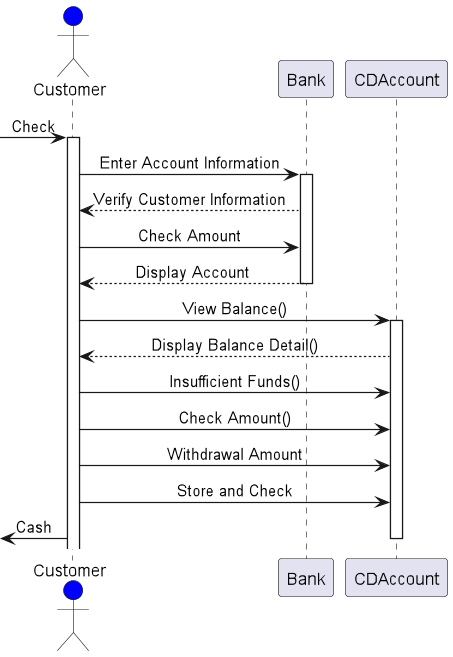

The diagram above was rendered by PlantUML. Its source (embedded in the PNG):
@startuml
'https://plantuml.com/sequence-diagram


actor Customer #blue

participant Bank

participant CDAccount

->Customer: Check
activate Customer

Customer -> Bank: Enter Account Information
activate Bank

Bank --> Customer: Verify Customer Information

skinparam sequenceMessageAlign center
Customer -> Bank: Check Amount

Bank --> Customer: Display Account
deactivate Bank

Customer -> CDAccount: View Balance()
activate CDAccount

CDAccount --> Customer: Display Balance Detail()

Customer -> CDAccount: Insufficient Funds()

Customer -> CDAccount: Check Amount()

Customer -> CDAccount: Withdrawal Amount

Customer -> CDAccount: Store and Check

<-Customer: Cash
deactivate
@enduml